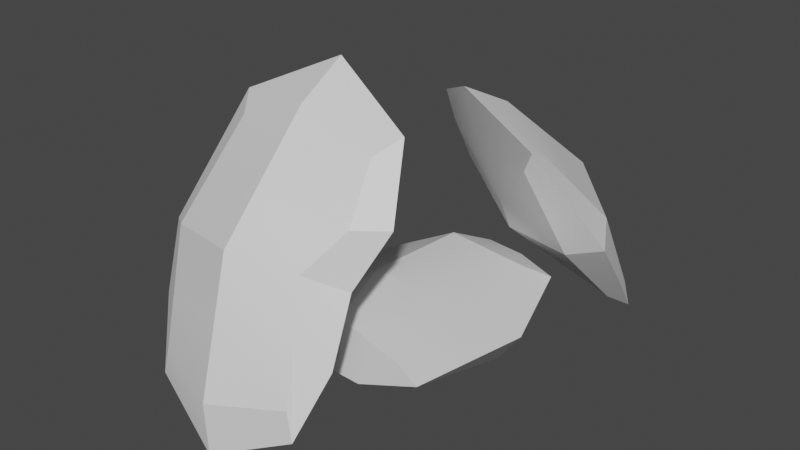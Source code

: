 # Source: bld_beans.blend  (saved by Blender 3.3.6; exported with 4.5.12 LTS)
import bpy
from mathutils import Matrix  # noqa: F401  (used for matrix-valued properties, if any)

bpy.ops.wm.read_factory_settings(use_empty=True)
scene = bpy.context.scene
scene.name = 'Scene'

# ---- collections
col_collection = bpy.data.collections.new('Collection'); scene.collection.children.link(col_collection)

# ---- materials (node trees are filled in below, after node groups)
mat_material_002 = bpy.data.materials.new('Material.002')
mat_material_002.alpha_threshold = 0.0
mat_material_002.use_transparent_shadow = False
mat_material_002.roughness = 0.5
mat_material_002.line_color = (0.0, 0.0, 0.0, 1.0)
mat_material = bpy.data.materials.new('Material')
mat_material.alpha_threshold = 0.0
mat_material.use_transparent_shadow = False
mat_material.roughness = 0.5
mat_material.line_color = (0.0, 0.0, 0.0, 1.0)
mat_material_001 = bpy.data.materials.new('Material.001')
mat_material_001.alpha_threshold = 0.0
mat_material_001.use_transparent_shadow = False
mat_material_001.roughness = 0.5
mat_material_001.line_color = (0.0, 0.0, 0.0, 1.0)

# ---- node groups
ng_auto_smooth = bpy.data.node_groups.new('Auto Smooth', 'GeometryNodeTree')
_s = ng_auto_smooth.interface.new_socket(name='Geometry', in_out='OUTPUT', socket_type='NodeSocketGeometry')
_s = ng_auto_smooth.interface.new_socket(name='Geometry', in_out='INPUT', socket_type='NodeSocketGeometry')
_s = ng_auto_smooth.interface.new_socket(name='Angle', in_out='INPUT', socket_type='NodeSocketFloat')
_s.subtype = 'ANGLE'
_s.min_value = 0.0
_s.max_value = 3.142
ng_auto_smooth.is_modifier = True
_N = ng_auto_smooth.nodes; _L = ng_auto_smooth.links
n0 = _N.new('NodeGroupOutput'); n0.name = 'Group Output'; n0.location = (480, -100)
n1 = _N.new('NodeGroupInput'); n1.name = 'Group Input'; n1.location = (-420, -300)
n2 = _N.new('NodeGroupInput'); n2.name = 'Group Input.001'; n2.location = (-60, -100)
n3 = _N.new('GeometryNodeSetShadeSmooth'); n3.name = 'Set Shade Smooth'; n3.location = (120, -100)
n3.domain = 'EDGE'
n4 = _N.new('GeometryNodeSetShadeSmooth'); n4.name = 'Set Shade Smooth.001'; n4.location = (300, -100)
n5 = _N.new('GeometryNodeInputMeshEdgeAngle'); n5.name = 'Edge Angle'; n5.location = (-420, -220)
n6 = _N.new('GeometryNodeInputEdgeSmooth'); n6.name = 'Is Edge Smooth'; n6.location = (-60, -160)
n7 = _N.new('GeometryNodeInputShadeSmooth'); n7.name = 'Is Face Smooth'; n7.location = (-240, -340)
n8 = _N.new('FunctionNodeBooleanMath'); n8.name = 'Boolean Math'; n8.location = (-60, -220)
n9 = _N.new('FunctionNodeCompare'); n9.name = 'Compare'; n9.location = (-240, -180)
n9.operation = 'LESS_EQUAL'
_L.new(n5.outputs[0], n9.inputs[0])
_L.new(n4.outputs[0], n0.inputs[0])
_L.new(n1.outputs[1], n9.inputs[1])
_L.new(n9.outputs[0], n8.inputs[0])
_L.new(n7.outputs[0], n8.inputs[1])
_L.new(n2.outputs[0], n3.inputs[0])
_L.new(n6.outputs[0], n3.inputs[1])
_L.new(n3.outputs[0], n4.inputs[0])
_L.new(n8.outputs[0], n3.inputs[2])
n0.is_active_output = True

# ---- material node trees
mat_material_002.use_nodes = True; mat_material_002.node_tree.nodes.clear()
_N = mat_material_002.node_tree.nodes; _L = mat_material_002.node_tree.links
n0 = _N.new('ShaderNodeOutputMaterial'); n0.name = 'Material Output'; n0.location = (300, 300)
n1 = _N.new('ShaderNodeBsdfPrincipled'); n1.name = 'Principled BSDF'; n1.location = (10, 300)
n1.distribution = 'GGX'
n1.subsurface_method = 'RANDOM_WALK_SKIN'
n1.inputs[3].default_value = 1.45
n1.inputs[27].default_value = (0.0, 0.0, 0.0, 1.0)
n1.inputs[28].default_value = 1.0
_L.new(n1.outputs[0], n0.inputs[0])
n0.is_active_output = True
mat_material.use_nodes = True; mat_material.node_tree.nodes.clear()
_N = mat_material.node_tree.nodes; _L = mat_material.node_tree.links
n0 = _N.new('ShaderNodeOutputMaterial'); n0.name = 'Material Output'; n0.location = (300, 300)
n1 = _N.new('ShaderNodeBsdfPrincipled'); n1.name = 'Principled BSDF'; n1.location = (10, 300)
n1.distribution = 'GGX'
n1.subsurface_method = 'RANDOM_WALK_SKIN'
n1.inputs[3].default_value = 1.45
n1.inputs[27].default_value = (0.0, 0.0, 0.0, 1.0)
n1.inputs[28].default_value = 1.0
_L.new(n1.outputs[0], n0.inputs[0])
n0.is_active_output = True
mat_material_001.use_nodes = True; mat_material_001.node_tree.nodes.clear()
_N = mat_material_001.node_tree.nodes; _L = mat_material_001.node_tree.links
n0 = _N.new('ShaderNodeOutputMaterial'); n0.name = 'Material Output'; n0.location = (300, 300)
n1 = _N.new('ShaderNodeBsdfPrincipled'); n1.name = 'Principled BSDF'; n1.location = (10, 300)
n1.distribution = 'GGX'
n1.subsurface_method = 'RANDOM_WALK_SKIN'
n1.inputs[3].default_value = 1.45
n1.inputs[27].default_value = (0.0, 0.0, 0.0, 1.0)
n1.inputs[28].default_value = 1.0
_L.new(n1.outputs[0], n0.inputs[0])
n0.is_active_output = True

# ---- world
world_world = bpy.data.worlds.new('World'); scene.world = world_world
world_world.use_nodes = True; world_world.node_tree.nodes.clear()
_N = world_world.node_tree.nodes; _L = world_world.node_tree.links
n0 = _N.new('ShaderNodeOutputWorld'); n0.name = 'World Output'; n0.location = (300, 300)
n1 = _N.new('ShaderNodeBackground'); n1.name = 'Background'; n1.location = (10, 300)
n1.inputs[0].default_value = (0.05088, 0.05088, 0.05088, 1.0)
_L.new(n1.outputs[0], n0.inputs[0])
n0.is_active_output = True
world_world.color = (0.05088, 0.05088, 0.05088)
world_world.use_sun_shadow = False
world_world.sun_shadow_jitter_overblur = 0.0

# ---- meshes
me_msh_blend = bpy.data.meshes.new('msh_blend')
me_msh_blend.from_pydata([(0.001483, -0.01834, -0.03334), (0.6097, -0.1787, 0.1884), (0.03172, -0.002973, -0.1052), (0.64, -0.1633, 0.1166), (0.07083, 0.4127, 0.08808), (0.6791, 0.2524, 0.3099), (0.1011, 0.4281, 0.01625), (0.7093, 0.2677, 0.238), (0.7695, 0.2605, 0.304), (0.5797, 0.04508, 0.2569), (0.2955, -0.05322, 0.1379), (0.4317, 0.4047, 0.09555), (0.3636, -0.01864, -0.02371), (0.3636, 0.3702, 0.2572), (0.01865, 0.2397, -0.1137), (-0.05706, -0.04002, -0.1082), (0.7602, 0.04426, 0.1567), (0.02748, 0.4855, 0.03979), (0.07797, 0.1773, 0.07394), (0.694, -0.2086, 0.1719), (-0.1546, 0.2596, -0.08522), (0.4291, 0.1621, -0.07268), (0.4142, 0.4869, 0.2029), (0.8566, -0.006959, 0.2835), (0.3142, -0.1347, 0.0278), (0.302, 0.09757, 0.2292), (0.1564, -0.09478, 0.04617), (0.2856, 0.415, 0.0605), (0.2077, -0.0687, -0.07577), (0.2342, 0.389, 0.1824), (0.2477, 0.1964, -0.09079), (0.2433, 0.4862, 0.1308), (0.1409, -0.1499, -0.04838), (0.203, 0.1328, 0.1606), (0.4526, -0.1159, 0.1632), (0.5705, 0.3362, 0.1668), (0.5018, -0.09097, 0.04645), (0.5214, 0.3113, 0.2835), (0.5946, 0.1032, 0.04202), (0.5916, 0.3884, 0.2565), (0.4963, -0.2041, 0.08962), (0.4409, 0.07132, 0.243), (0.4356, -0.004924, 0.6271), (0.4356, -0.3353, 0.04769), (0.4356, -0.07393, 0.6664), (0.4356, -0.4043, 0.08703), (-0.01751, -0.004924, 0.6271), (-0.01751, -0.3353, 0.04769), (-0.01751, -0.07393, 0.6664), (-0.01751, -0.4043, 0.08703), (-0.03751, -0.41, -0.0001358), (0.2091, -0.2803, 0.08353), (0.3779, -0.127, 0.3128), (-0.06716, -0.2822, 0.4013), (0.3779, -0.2822, 0.4013), (-0.06716, -0.127, 0.3128), (0.2091, -0.08087, 0.7545), (0.4853, -0.004556, 0.711), (0.2091, -0.4836, 0.04814), (-0.06716, -0.004556, 0.711), (0.2091, -0.007754, 0.5615), (0.4556, -0.41, -0.0001358), (0.2091, 0.07141, 0.8442), (0.2091, -0.3728, 0.4529), (-0.1714, -0.2059, 0.3578), (0.2091, -0.4779, -0.1191), (0.4821, -0.2059, 0.3578), (0.2091, -0.08277, 0.2876), (0.4633, -0.07303, 0.4517), (-0.04521, -0.1902, 0.5185), (0.4633, -0.1902, 0.5185), (-0.04521, -0.07303, 0.4517), (0.2091, -0.2437, 0.5862), (-0.1253, -0.1169, 0.5139), (0.5434, -0.1169, 0.5139), (0.2091, -0.04961, 0.4087), (0.4068, -0.2311, 0.1802), (-0.04233, -0.3433, 0.2442), (0.4068, -0.3433, 0.2442), (-0.04233, -0.2311, 0.1802), (0.2091, -0.4282, 0.2505), (-0.1193, -0.3066, 0.1812), (0.5037, -0.3066, 0.1812), (0.2091, -0.1815, 0.1856), (0.3231, 0.4138, 0.5968), (0.4404, 0.7108, 0.1329), (0.3476, 0.4633, 0.6348), (0.4649, 0.7603, 0.1709), (0.6702, 0.2535, 0.582), (0.7876, 0.5505, 0.1181), (0.6947, 0.3031, 0.62), (0.8121, 0.6001, 0.1561), (0.8294, 0.6041, 0.08254), (0.5945, 0.5859, 0.1518), (0.4106, 0.5109, 0.3393), (0.8068, 0.465, 0.4101), (0.4658, 0.6224, 0.4247), (0.7516, 0.3534, 0.3247), (0.5236, 0.3817, 0.7019), (0.2849, 0.4245, 0.669), (0.6667, 0.7437, 0.1364), (0.7081, 0.2291, 0.6509), (0.4976, 0.3409, 0.5345), (0.4517, 0.7786, 0.09865), (0.4695, 0.2585, 0.7666), (0.6273, 0.6277, 0.4689), (0.8595, 0.3733, 0.3648), (0.6646, 0.7523, -0.004627), (0.3589, 0.6045, 0.3861), (0.5243, 0.4194, 0.3095), (0.326, 0.4891, 0.4551), (0.7572, 0.3934, 0.5029), (0.3677, 0.5733, 0.5195), (0.7156, 0.3092, 0.4385), (0.5815, 0.519, 0.5719), (0.7926, 0.3096, 0.4912), (0.2803, 0.5461, 0.5131), (0.5125, 0.3847, 0.4089), (0.4255, 0.6108, 0.2361), (0.8094, 0.5325, 0.2831), (0.4654, 0.6914, 0.2978), (0.7696, 0.4519, 0.2214), (0.647, 0.6857, 0.3026), (0.8553, 0.4822, 0.2251), (0.3781, 0.7026, 0.2454), (0.5594, 0.5026, 0.2306)], [], [(0, 18, 20, 15), (18, 4, 17, 20), (20, 17, 6, 14), (15, 20, 14, 2), (36, 12, 21, 38), (28, 2, 14, 30), (30, 14, 6, 27), (38, 21, 11, 35), (35, 11, 22, 39), (27, 6, 17, 31), (31, 17, 4, 29), (39, 22, 13, 37), (5, 9, 23, 8), (9, 1, 19, 23), (23, 19, 3, 16), (8, 23, 16, 7), (34, 10, 24, 40), (26, 0, 15, 32), (32, 15, 2, 28), (40, 24, 12, 36), (37, 13, 25, 41), (29, 4, 18, 33), (33, 18, 0, 26), (41, 25, 10, 34), (25, 33, 26, 10), (13, 29, 33, 25), (24, 32, 28, 12), (10, 26, 32, 24), (22, 31, 29, 13), (11, 27, 31, 22), (21, 30, 27, 11), (12, 28, 30, 21), (9, 41, 34, 1), (5, 37, 41, 9), (19, 40, 36, 3), (1, 34, 40, 19), (8, 39, 37, 5), (7, 35, 39, 8), (16, 38, 35, 7), (3, 36, 38, 16), (42, 60, 62, 57), (60, 46, 59, 62), (62, 59, 48, 56), (57, 62, 56, 44), (78, 54, 63, 80), (70, 44, 56, 72), (72, 56, 48, 69), (80, 63, 53, 77), (77, 53, 64, 81), (69, 48, 59, 73), (73, 59, 46, 71), (81, 64, 55, 79), (47, 51, 65, 50), (51, 43, 61, 65), (65, 61, 45, 58), (50, 65, 58, 49), (76, 52, 66, 82), (68, 42, 57, 74), (74, 57, 44, 70), (82, 66, 54, 78), (79, 55, 67, 83), (71, 46, 60, 75), (75, 60, 42, 68), (83, 67, 52, 76), (67, 75, 68, 52), (55, 71, 75, 67), (66, 74, 70, 54), (52, 68, 74, 66), (64, 73, 71, 55), (53, 69, 73, 64), (63, 72, 69, 53), (54, 70, 72, 63), (51, 83, 76, 43), (47, 79, 83, 51), (61, 82, 78, 45), (43, 76, 82, 61), (50, 81, 79, 47), (49, 77, 81, 50), (58, 80, 77, 49), (45, 78, 80, 58), (84, 102, 104, 99), (102, 88, 101, 104), (104, 101, 90, 98), (99, 104, 98, 86), (120, 96, 105, 122), (112, 86, 98, 114), (114, 98, 90, 111), (122, 105, 95, 119), (119, 95, 106, 123), (111, 90, 101, 115), (115, 101, 88, 113), (123, 106, 97, 121), (89, 93, 107, 92), (93, 85, 103, 107), (107, 103, 87, 100), (92, 107, 100, 91), (118, 94, 108, 124), (110, 84, 99, 116), (116, 99, 86, 112), (124, 108, 96, 120), (121, 97, 109, 125), (113, 88, 102, 117), (117, 102, 84, 110), (125, 109, 94, 118), (109, 117, 110, 94), (97, 113, 117, 109), (108, 116, 112, 96), (94, 110, 116, 108), (106, 115, 113, 97), (95, 111, 115, 106), (105, 114, 111, 95), (96, 112, 114, 105), (93, 125, 118, 85), (89, 121, 125, 93), (103, 124, 120, 87), (85, 118, 124, 103), (92, 123, 121, 89), (91, 119, 123, 92), (100, 122, 119, 91), (87, 120, 122, 100)])
me_msh_blend.polygons.foreach_set('use_smooth', [True] * 120)
me_msh_blend.polygons.foreach_set('material_index', [0, 0, 0, 0, 0, 0, 0, 0, 0, 0, 0, 0, 0, 0, 0, 0, 0, 0, 0, 0, 0, 0, 0, 0, 0, 0, 0, 0, 0, 0, 0, 0, 0, 0, 0, 0, 0, 0, 0, 0, 1, 1, 1, 1, 1, 1, 1, 1, 1, 1, 1, 1, 1, 1, 1, 1, 1, 1, 1, 1, 1, 1, 1, 1, 1, 1, 1, 1, 1, 1, 1, 1, 1, 1, 1, 1, 1, 1, 1, 1, 2, 2, 2, 2, 2, 2, 2, 2, 2, 2, 2, 2, 2, 2, 2, 2, 2, 2, 2, 2, 2, 2, 2, 2, 2, 2, 2, 2, 2, 2, 2, 2, 2, 2, 2, 2, 2, 2, 2, 2])
_uv = me_msh_blend.uv_layers.new(name='UVMap')
_uv.uv.foreach_set('vector', [0.6846, 0.8051, 0.7076, 0.8051, 0.7076, 0.8281, 0.6846, 0.8281, 0.7076, 0.8051, 0.7306, 0.8051, 0.7306, 0.8281, 0.7076, 0.8281, 0.7076, 0.8281, 0.7306, 0.8281, 0.7306, 0.851, 0.7076, 0.851, 0.6846, 0.8281, 0.7076, 0.8281, 0.7076, 0.851, 0.6846, 0.851, 0.6502, 0.851, 0.6617, 0.851, 0.6617, 0.874, 0.6502, 0.874, 0.6718, 0.851, 0.6846, 0.851, 0.6846, 0.874, 0.6718, 0.874, 0.6718, 0.874, 0.6846, 0.874, 0.6846, 0.897, 0.6718, 0.897, 0.6502, 0.874, 0.6617, 0.874, 0.6617, 0.897, 0.6502, 0.897, 0.6502, 0.7133, 0.6617, 0.7133, 0.6617, 0.7362, 0.6502, 0.7362, 0.6718, 0.7133, 0.6846, 0.7133, 0.6846, 0.7362, 0.6718, 0.7362, 0.6718, 0.7362, 0.6846, 0.7362, 0.6846, 0.7592, 0.6718, 0.7592, 0.6502, 0.7362, 0.6617, 0.7362, 0.6617, 0.7592, 0.6502, 0.7592, 0.5928, 0.8051, 0.6158, 0.8051, 0.6158, 0.8281, 0.5928, 0.8281, 0.6158, 0.8051, 0.6387, 0.8051, 0.6387, 0.8281, 0.6158, 0.8281, 0.6158, 0.8281, 0.6387, 0.8281, 0.6387, 0.851, 0.6158, 0.851, 0.5928, 0.8281, 0.6158, 0.8281, 0.6158, 0.851, 0.5928, 0.851, 0.2678, 0.3539, 0.2792, 0.3539, 0.2792, 0.3769, 0.2678, 0.3769, 0.6718, 0.8051, 0.6846, 0.8051, 0.6846, 0.8281, 0.6718, 0.8281, 0.6718, 0.8281, 0.6846, 0.8281, 0.6846, 0.851, 0.6718, 0.851, 0.2678, 0.3769, 0.2792, 0.3769, 0.2792, 0.3998, 0.2678, 0.3998, 0.6502, 0.7592, 0.6617, 0.7592, 0.6617, 0.7822, 0.6502, 0.7822, 0.6718, 0.7592, 0.6846, 0.7592, 0.6846, 0.7822, 0.6718, 0.7822, 0.6718, 0.7822, 0.6846, 0.7822, 0.6846, 0.8051, 0.6718, 0.8051, 0.6502, 0.7822, 0.6617, 0.7822, 0.6617, 0.8051, 0.6502, 0.8051, 0.6617, 0.7822, 0.6718, 0.7822, 0.6718, 0.8051, 0.6617, 0.8051, 0.6617, 0.7592, 0.6718, 0.7592, 0.6718, 0.7822, 0.6617, 0.7822, 0.2792, 0.3769, 0.2894, 0.3769, 0.2894, 0.3998, 0.2792, 0.3998, 0.2792, 0.3539, 0.2894, 0.3539, 0.2894, 0.3769, 0.2792, 0.3769, 0.6617, 0.7362, 0.6718, 0.7362, 0.6718, 0.7592, 0.6617, 0.7592, 0.6617, 0.7133, 0.6718, 0.7133, 0.6718, 0.7362, 0.6617, 0.7362, 0.6617, 0.874, 0.6718, 0.874, 0.6718, 0.897, 0.6617, 0.897, 0.6617, 0.851, 0.6718, 0.851, 0.6718, 0.874, 0.6617, 0.874, 0.6387, 0.7822, 0.6502, 0.7822, 0.6502, 0.8051, 0.6387, 0.8051, 0.6387, 0.7592, 0.6502, 0.7592, 0.6502, 0.7822, 0.6387, 0.7822, 0.6387, 0.8281, 0.6502, 0.8281, 0.6502, 0.851, 0.6387, 0.851, 0.6387, 0.8051, 0.6502, 0.8051, 0.6502, 0.8281, 0.6387, 0.8281, 0.6387, 0.7362, 0.6502, 0.7362, 0.6502, 0.7592, 0.6387, 0.7592, 0.6387, 0.7133, 0.6502, 0.7133, 0.6502, 0.7362, 0.6387, 0.7362, 0.6387, 0.874, 0.6502, 0.874, 0.6502, 0.897, 0.6387, 0.897, 0.6387, 0.851, 0.6502, 0.851, 0.6502, 0.874, 0.6387, 0.874, 0.8545, 0.8116, 0.872, 0.8116, 0.872, 0.8292, 0.8545, 0.8292, 0.872, 0.8116, 0.8896, 0.8116, 0.8896, 0.8292, 0.872, 0.8292, 0.872, 0.8292, 0.8896, 0.8292, 0.8896, 0.8467, 0.872, 0.8467, 0.8545, 0.8292, 0.872, 0.8292, 0.872, 0.8467, 0.8545, 0.8467, 0.8281, 0.8467, 0.8369, 0.8467, 0.8369, 0.8643, 0.8281, 0.8643, 0.8447, 0.8467, 0.8545, 0.8467, 0.8545, 0.8643, 0.8447, 0.8643, 0.8447, 0.8643, 0.8545, 0.8643, 0.8545, 0.8818, 0.8447, 0.8818, 0.8281, 0.8643, 0.8369, 0.8643, 0.8369, 0.8818, 0.8281, 0.8818, 0.8281, 0.7414, 0.8369, 0.7414, 0.8369, 0.759, 0.8281, 0.759, 0.8447, 0.7414, 0.8545, 0.7414, 0.8545, 0.759, 0.8447, 0.759, 0.8447, 0.759, 0.8545, 0.759, 0.8545, 0.7765, 0.8447, 0.7765, 0.8281, 0.759, 0.8369, 0.759, 0.8369, 0.7765, 0.8281, 0.7765, 0.7843, 0.8116, 0.8018, 0.8116, 0.8018, 0.8292, 0.7843, 0.8292, 0.8018, 0.8116, 0.8194, 0.8116, 0.8194, 0.8292, 0.8018, 0.8292, 0.8018, 0.8292, 0.8194, 0.8292, 0.8194, 0.8467, 0.8018, 0.8467, 0.7843, 0.8292, 0.8018, 0.8292, 0.8018, 0.8467, 0.7843, 0.8467, 0.2649, 0.3587, 0.2737, 0.3587, 0.2737, 0.3763, 0.2649, 0.3763, 0.8447, 0.8116, 0.8545, 0.8116, 0.8545, 0.8292, 0.8447, 0.8292, 0.8447, 0.8292, 0.8545, 0.8292, 0.8545, 0.8467, 0.8447, 0.8467, 0.2649, 0.3763, 0.2737, 0.3763, 0.2737, 0.3938, 0.2649, 0.3938, 0.8281, 0.7765, 0.8369, 0.7765, 0.8369, 0.7941, 0.8281, 0.7941, 0.8447, 0.7765, 0.8545, 0.7765, 0.8545, 0.7941, 0.8447, 0.7941, 0.8447, 0.7941, 0.8545, 0.7941, 0.8545, 0.8116, 0.8447, 0.8116, 0.8281, 0.7941, 0.8369, 0.7941, 0.8369, 0.8116, 0.8281, 0.8116, 0.8369, 0.7941, 0.8447, 0.7941, 0.8447, 0.8116, 0.8369, 0.8116, 0.8369, 0.7765, 0.8447, 0.7765, 0.8447, 0.7941, 0.8369, 0.7941, 0.2737, 0.3763, 0.2815, 0.3763, 0.2815, 0.3938, 0.2737, 0.3938, 0.2737, 0.3587, 0.2815, 0.3587, 0.2815, 0.3763, 0.2737, 0.3763, 0.8369, 0.759, 0.8447, 0.759, 0.8447, 0.7765, 0.8369, 0.7765, 0.8369, 0.7414, 0.8447, 0.7414, 0.8447, 0.759, 0.8369, 0.759, 0.8369, 0.8643, 0.8447, 0.8643, 0.8447, 0.8818, 0.8369, 0.8818, 0.8369, 0.8467, 0.8447, 0.8467, 0.8447, 0.8643, 0.8369, 0.8643, 0.8194, 0.7941, 0.8281, 0.7941, 0.8281, 0.8116, 0.8194, 0.8116, 0.8194, 0.7765, 0.8281, 0.7765, 0.8281, 0.7941, 0.8194, 0.7941, 0.8194, 0.8292, 0.8281, 0.8292, 0.8281, 0.8467, 0.8194, 0.8467, 0.8194, 0.8116, 0.8281, 0.8116, 0.8281, 0.8292, 0.8194, 0.8292, 0.8194, 0.759, 0.8281, 0.759, 0.8281, 0.7765, 0.8194, 0.7765, 0.8194, 0.7414, 0.8281, 0.7414, 0.8281, 0.759, 0.8194, 0.759, 0.8194, 0.8643, 0.8281, 0.8643, 0.8281, 0.8818, 0.8194, 0.8818, 0.8194, 0.8467, 0.8281, 0.8467, 0.8281, 0.8643, 0.8194, 0.8643, 0.6846, 0.8051, 0.7076, 0.8051, 0.7076, 0.8281, 0.6846, 0.8281, 0.7076, 0.8051, 0.7306, 0.8051, 0.7306, 0.8281, 0.7076, 0.8281, 0.7076, 0.8281, 0.7306, 0.8281, 0.7306, 0.851, 0.7076, 0.851, 0.6846, 0.8281, 0.7076, 0.8281, 0.7076, 0.851, 0.6846, 0.851, 0.6502, 0.851, 0.6617, 0.851, 0.6617, 0.874, 0.6502, 0.874, 0.6718, 0.851, 0.6846, 0.851, 0.6846, 0.874, 0.6718, 0.874, 0.6718, 0.874, 0.6846, 0.874, 0.6846, 0.897, 0.6718, 0.897, 0.6502, 0.874, 0.6617, 0.874, 0.6617, 0.897, 0.6502, 0.897, 0.6502, 0.7133, 0.6617, 0.7133, 0.6617, 0.7362, 0.6502, 0.7362, 0.6718, 0.7133, 0.6846, 0.7133, 0.6846, 0.7362, 0.6718, 0.7362, 0.6718, 0.7362, 0.6846, 0.7362, 0.6846, 0.7592, 0.6718, 0.7592, 0.6502, 0.7362, 0.6617, 0.7362, 0.6617, 0.7592, 0.6502, 0.7592, 0.5928, 0.8051, 0.6158, 0.8051, 0.6158, 0.8281, 0.5928, 0.8281, 0.6158, 0.8051, 0.6387, 0.8051, 0.6387, 0.8281, 0.6158, 0.8281, 0.6158, 0.8281, 0.6387, 0.8281, 0.6387, 0.851, 0.6158, 0.851, 0.5928, 0.8281, 0.6158, 0.8281, 0.6158, 0.851, 0.5928, 0.851, 0.2689, 0.3502, 0.2804, 0.3502, 0.2804, 0.3731, 0.2689, 0.3731, 0.6718, 0.8051, 0.6846, 0.8051, 0.6846, 0.8281, 0.6718, 0.8281, 0.6718, 0.8281, 0.6846, 0.8281, 0.6846, 0.851, 0.6718, 0.851, 0.2689, 0.3731, 0.2804, 0.3731, 0.2804, 0.3961, 0.2689, 0.3961, 0.6502, 0.7592, 0.6617, 0.7592, 0.6617, 0.7822, 0.6502, 0.7822, 0.6718, 0.7592, 0.6846, 0.7592, 0.6846, 0.7822, 0.6718, 0.7822, 0.6718, 0.7822, 0.6846, 0.7822, 0.6846, 0.8051, 0.6718, 0.8051, 0.6502, 0.7822, 0.6617, 0.7822, 0.6617, 0.8051, 0.6502, 0.8051, 0.6617, 0.7822, 0.6718, 0.7822, 0.6718, 0.8051, 0.6617, 0.8051, 0.6617, 0.7592, 0.6718, 0.7592, 0.6718, 0.7822, 0.6617, 0.7822, 0.2804, 0.3731, 0.2906, 0.3731, 0.2906, 0.3961, 0.2804, 0.3961, 0.2804, 0.3502, 0.2906, 0.3502, 0.2906, 0.3731, 0.2804, 0.3731, 0.6617, 0.7362, 0.6718, 0.7362, 0.6718, 0.7592, 0.6617, 0.7592, 0.6617, 0.7133, 0.6718, 0.7133, 0.6718, 0.7362, 0.6617, 0.7362, 0.6617, 0.874, 0.6718, 0.874, 0.6718, 0.897, 0.6617, 0.897, 0.6617, 0.851, 0.6718, 0.851, 0.6718, 0.874, 0.6617, 0.874, 0.6387, 0.7822, 0.6502, 0.7822, 0.6502, 0.8051, 0.6387, 0.8051, 0.6387, 0.7592, 0.6502, 0.7592, 0.6502, 0.7822, 0.6387, 0.7822, 0.6387, 0.8281, 0.6502, 0.8281, 0.6502, 0.851, 0.6387, 0.851, 0.6387, 0.8051, 0.6502, 0.8051, 0.6502, 0.8281, 0.6387, 0.8281, 0.6387, 0.7362, 0.6502, 0.7362, 0.6502, 0.7592, 0.6387, 0.7592, 0.6387, 0.7133, 0.6502, 0.7133, 0.6502, 0.7362, 0.6387, 0.7362, 0.6387, 0.874, 0.6502, 0.874, 0.6502, 0.897, 0.6387, 0.897, 0.6387, 0.851, 0.6502, 0.851, 0.6502, 0.874, 0.6387, 0.874])
me_msh_blend.materials.append(mat_material_002)
me_msh_blend.materials.append(mat_material)
me_msh_blend.materials.append(mat_material_001)
me_msh_blend.use_mirror_vertex_groups = False
me_msh_blend.update()

# ---- objects
ob_bld_beans = bpy.data.objects.new('bld_beans', me_msh_blend)

# ---- transforms, parenting, visibility, modifiers, constraints
ob_bld_beans.location = (0.0, 0.0, 0.0)
ob_bld_beans.scale = (0.5786, 0.5786, 0.5786)
ob_bld_beans.lock_rotations_4d = False
ob_bld_beans.empty_display_type = 'ARROWS'
ob_bld_beans.lineart.crease_threshold = 0.0
_m = ob_bld_beans.modifiers.new('Auto Smooth', 'NODES')
_m.node_group = ng_auto_smooth
_gi = [s.identifier for s in ng_auto_smooth.interface.items_tree if s.item_type == 'SOCKET' and s.in_out == 'INPUT']
_m[_gi[1]] = 0.2583  # Angle

# ---- collection membership
col_collection.objects.link(ob_bld_beans)

# ---- scene / render settings (as saved in the file)
scene.frame_start = 1; scene.frame_end = 250; scene.frame_set(1)
scene.render.engine = 'BLENDER_EEVEE_NEXT'
scene.cycles.sampling_pattern = 'TABULATED_SOBOL'
scene.cycles.use_light_tree = False
scene.view_settings.view_transform = 'Filmic'
bpy.context.view_layer.update()

# ---- added for rendering (the .blend has no active camera and no usable light): camera, sun
cam_auto = bpy.data.cameras.new('AutoCamera')
cam_auto.lens = 50.0
cam_auto.sensor_width = 36.0
cam_auto.clip_end = 1000.0
ob_auto_camera = bpy.data.objects.new('AutoCamera', cam_auto)
scene.collection.objects.link(ob_auto_camera)
ob_auto_camera.location = (1.2124, -1.1307, 1.02045)
ob_auto_camera.rotation_euler = (1.09748, -7.21219e-08, 0.694738)
scene.camera = ob_auto_camera
light_auto_sun = bpy.data.lights.new('AutoSun', 'SUN')
light_auto_sun.energy = 3.0
light_auto_sun.angle = 0.0523599
ob_auto_sun = bpy.data.objects.new('AutoSun', light_auto_sun)
scene.collection.objects.link(ob_auto_sun)
ob_auto_sun.rotation_euler = (0.872665, 0.174533, 0.523599)
bpy.context.view_layer.update()
